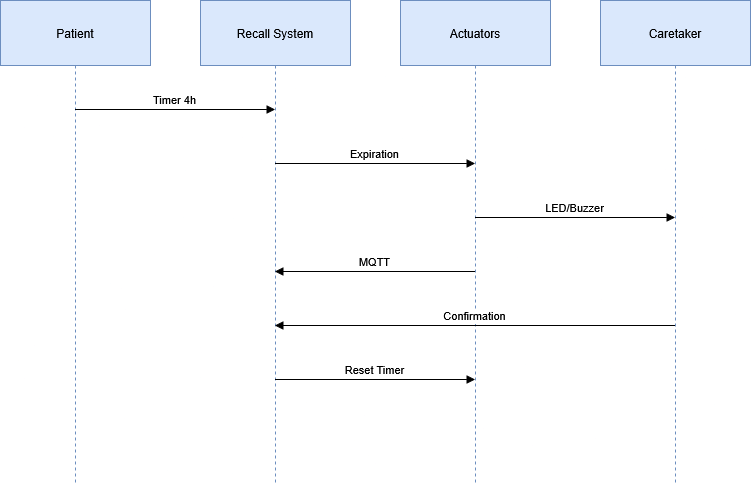

The diagram above was exported from draw.io. Its source (the exported page's mxGraphModel, read from the mxfile embedded in the PNG):
<mxGraphModel dx="1042" dy="563" grid="1" gridSize="10" guides="1" tooltips="1" connect="1" arrows="1" fold="1" page="1" pageScale="1" pageWidth="827" pageHeight="1169" math="0" shadow="0">
  <root>
    <mxCell id="0" />
    <mxCell id="1" parent="0" />
    <mxCell id="tNZPZPrBK4tBs_yiL4B7-1" parent="1" style="shape=umlLifeline;perimeter=lifelinePerimeter;whiteSpace=wrap;container=1;dropTarget=0;collapsible=0;recursiveResize=0;outlineConnect=0;portConstraint=eastwest;newEdgeStyle={&quot;edgeStyle&quot;:&quot;elbowEdgeStyle&quot;,&quot;elbow&quot;:&quot;vertical&quot;,&quot;curved&quot;:0,&quot;rounded&quot;:0};size=65;fillColor=#dae8fc;strokeColor=#6c8ebf;" value="Patient" vertex="1">
      <mxGeometry height="484" width="150" x="20" y="20" as="geometry" />
    </mxCell>
    <mxCell id="tNZPZPrBK4tBs_yiL4B7-2" parent="1" style="shape=umlLifeline;perimeter=lifelinePerimeter;whiteSpace=wrap;container=1;dropTarget=0;collapsible=0;recursiveResize=0;outlineConnect=0;portConstraint=eastwest;newEdgeStyle={&quot;edgeStyle&quot;:&quot;elbowEdgeStyle&quot;,&quot;elbow&quot;:&quot;vertical&quot;,&quot;curved&quot;:0,&quot;rounded&quot;:0};size=65;fillColor=#dae8fc;strokeColor=#6c8ebf;" value="Recall System" vertex="1">
      <mxGeometry height="484" width="150" x="220" y="20" as="geometry" />
    </mxCell>
    <mxCell id="tNZPZPrBK4tBs_yiL4B7-3" parent="1" style="shape=umlLifeline;perimeter=lifelinePerimeter;whiteSpace=wrap;container=1;dropTarget=0;collapsible=0;recursiveResize=0;outlineConnect=0;portConstraint=eastwest;newEdgeStyle={&quot;edgeStyle&quot;:&quot;elbowEdgeStyle&quot;,&quot;elbow&quot;:&quot;vertical&quot;,&quot;curved&quot;:0,&quot;rounded&quot;:0};size=65;fillColor=#dae8fc;strokeColor=#6c8ebf;" value="Actuators" vertex="1">
      <mxGeometry height="484" width="150" x="420" y="20" as="geometry" />
    </mxCell>
    <mxCell id="tNZPZPrBK4tBs_yiL4B7-4" parent="1" style="shape=umlLifeline;perimeter=lifelinePerimeter;whiteSpace=wrap;container=1;dropTarget=0;collapsible=0;recursiveResize=0;outlineConnect=0;portConstraint=eastwest;newEdgeStyle={&quot;edgeStyle&quot;:&quot;elbowEdgeStyle&quot;,&quot;elbow&quot;:&quot;vertical&quot;,&quot;curved&quot;:0,&quot;rounded&quot;:0};size=65;fillColor=#dae8fc;strokeColor=#6c8ebf;" value="Caretaker" vertex="1">
      <mxGeometry height="484" width="150" x="620" y="20" as="geometry" />
    </mxCell>
    <mxCell id="tNZPZPrBK4tBs_yiL4B7-5" edge="1" parent="1" source="tNZPZPrBK4tBs_yiL4B7-1" style="verticalAlign=bottom;edgeStyle=elbowEdgeStyle;elbow=vertical;curved=0;rounded=0;endArrow=block;" target="tNZPZPrBK4tBs_yiL4B7-2" value="Timer 4h">
      <mxGeometry relative="1" as="geometry">
        <Array as="points">
          <mxPoint x="204" y="129" />
        </Array>
      </mxGeometry>
    </mxCell>
    <mxCell id="tNZPZPrBK4tBs_yiL4B7-6" edge="1" parent="1" source="tNZPZPrBK4tBs_yiL4B7-2" style="verticalAlign=bottom;edgeStyle=elbowEdgeStyle;elbow=vertical;curved=0;rounded=0;endArrow=block;" target="tNZPZPrBK4tBs_yiL4B7-3" value="Expiration">
      <mxGeometry relative="1" as="geometry">
        <Array as="points">
          <mxPoint x="404" y="183" />
        </Array>
      </mxGeometry>
    </mxCell>
    <mxCell id="tNZPZPrBK4tBs_yiL4B7-7" edge="1" parent="1" source="tNZPZPrBK4tBs_yiL4B7-3" style="verticalAlign=bottom;edgeStyle=elbowEdgeStyle;elbow=vertical;curved=0;rounded=0;endArrow=block;" target="tNZPZPrBK4tBs_yiL4B7-4" value="LED/Buzzer">
      <mxGeometry relative="1" as="geometry">
        <Array as="points">
          <mxPoint x="604" y="237" />
        </Array>
      </mxGeometry>
    </mxCell>
    <mxCell id="tNZPZPrBK4tBs_yiL4B7-8" edge="1" parent="1" source="tNZPZPrBK4tBs_yiL4B7-3" style="verticalAlign=bottom;edgeStyle=elbowEdgeStyle;elbow=vertical;curved=0;rounded=0;endArrow=block;" target="tNZPZPrBK4tBs_yiL4B7-2" value="MQTT">
      <mxGeometry relative="1" as="geometry">
        <Array as="points">
          <mxPoint x="407" y="291" />
        </Array>
      </mxGeometry>
    </mxCell>
    <mxCell id="tNZPZPrBK4tBs_yiL4B7-9" edge="1" parent="1" source="tNZPZPrBK4tBs_yiL4B7-4" style="verticalAlign=bottom;edgeStyle=elbowEdgeStyle;elbow=vertical;curved=0;rounded=0;endArrow=block;" target="tNZPZPrBK4tBs_yiL4B7-2" value="Confirmation">
      <mxGeometry relative="1" as="geometry">
        <Array as="points">
          <mxPoint x="507" y="345" />
        </Array>
      </mxGeometry>
    </mxCell>
    <mxCell id="tNZPZPrBK4tBs_yiL4B7-10" edge="1" parent="1" source="tNZPZPrBK4tBs_yiL4B7-2" style="verticalAlign=bottom;edgeStyle=elbowEdgeStyle;elbow=vertical;curved=0;rounded=0;endArrow=block;" target="tNZPZPrBK4tBs_yiL4B7-3" value="Reset Timer">
      <mxGeometry relative="1" as="geometry">
        <Array as="points">
          <mxPoint x="404" y="399" />
        </Array>
      </mxGeometry>
    </mxCell>
  </root>
</mxGraphModel>